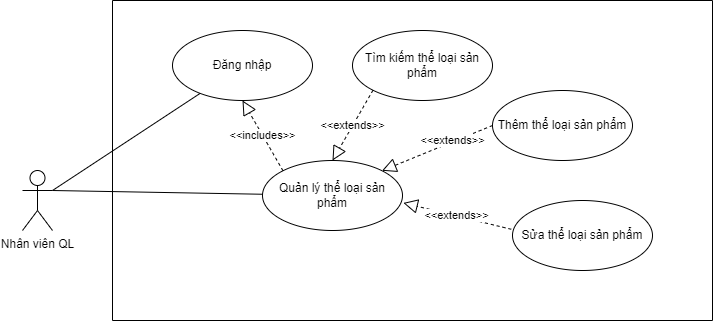

The diagram above was exported from draw.io. Its source (the exported page's mxGraphModel, read from the mxfile embedded in the PNG):
<mxGraphModel dx="1038" dy="641" grid="1" gridSize="10" guides="1" tooltips="1" connect="1" arrows="1" fold="1" page="1" pageScale="1" pageWidth="850" pageHeight="1100" math="0" shadow="0">
  <root>
    <mxCell id="0" />
    <mxCell id="1" parent="0" />
    <mxCell id="0EZ4JSCP1j7qRVUU6fIr-2" value="Quản lý thể loại sản phẩm" style="ellipse;whiteSpace=wrap;html=1;" parent="1" vertex="1">
      <mxGeometry x="710" y="240" width="140" height="70" as="geometry" />
    </mxCell>
    <mxCell id="0EZ4JSCP1j7qRVUU6fIr-14" value="Đăng nhập" style="ellipse;whiteSpace=wrap;html=1;" parent="1" vertex="1">
      <mxGeometry x="620" y="110" width="140" height="70" as="geometry" />
    </mxCell>
    <mxCell id="0EZ4JSCP1j7qRVUU6fIr-16" value="" style="endArrow=none;html=1;rounded=0;exitX=1;exitY=0.3333333333333333;exitDx=0;exitDy=0;exitPerimeter=0;" parent="1" source="1Tox0EoNLTk3Luasep7W-3" target="0EZ4JSCP1j7qRVUU6fIr-2" edge="1">
      <mxGeometry width="50" height="50" relative="1" as="geometry">
        <mxPoint x="440" y="270" as="sourcePoint" />
        <mxPoint x="450" y="150" as="targetPoint" />
      </mxGeometry>
    </mxCell>
    <mxCell id="0EZ4JSCP1j7qRVUU6fIr-17" value="" style="endArrow=none;html=1;rounded=0;exitX=1;exitY=0.3333333333333333;exitDx=0;exitDy=0;exitPerimeter=0;" parent="1" source="1Tox0EoNLTk3Luasep7W-3" target="0EZ4JSCP1j7qRVUU6fIr-14" edge="1">
      <mxGeometry width="50" height="50" relative="1" as="geometry">
        <mxPoint x="422.6923076923076" y="250" as="sourcePoint" />
        <mxPoint x="450" y="150" as="targetPoint" />
      </mxGeometry>
    </mxCell>
    <mxCell id="0EZ4JSCP1j7qRVUU6fIr-18" value="Tìm kiếm thể loại sản phẩm" style="ellipse;whiteSpace=wrap;html=1;" parent="1" vertex="1">
      <mxGeometry x="800" y="110" width="140" height="70" as="geometry" />
    </mxCell>
    <mxCell id="0EZ4JSCP1j7qRVUU6fIr-19" value="Thêm thể loại sản phẩm" style="ellipse;whiteSpace=wrap;html=1;" parent="1" vertex="1">
      <mxGeometry x="940" y="170" width="140" height="70" as="geometry" />
    </mxCell>
    <mxCell id="0EZ4JSCP1j7qRVUU6fIr-22" value="Sửa thể loại sản phẩm" style="ellipse;whiteSpace=wrap;html=1;" parent="1" vertex="1">
      <mxGeometry x="960" y="280" width="140" height="70" as="geometry" />
    </mxCell>
    <mxCell id="1Tox0EoNLTk3Luasep7W-3" value="Nhân viên QL" style="shape=umlActor;verticalLabelPosition=bottom;verticalAlign=top;html=1;" parent="1" vertex="1">
      <mxGeometry x="470" y="250" width="30" height="60" as="geometry" />
    </mxCell>
    <mxCell id="GEsBb6-RXsukUziW2LVu-1" value="&amp;lt;&amp;lt;extends&amp;gt;&amp;gt;" style="endArrow=block;dashed=1;endFill=0;endSize=12;html=1;rounded=0;entryX=0.5;entryY=0;entryDx=0;entryDy=0;exitX=0;exitY=1;exitDx=0;exitDy=0;" edge="1" parent="1" source="0EZ4JSCP1j7qRVUU6fIr-18" target="0EZ4JSCP1j7qRVUU6fIr-2">
      <mxGeometry width="160" relative="1" as="geometry">
        <mxPoint x="640" y="230" as="sourcePoint" />
        <mxPoint x="800" y="230" as="targetPoint" />
      </mxGeometry>
    </mxCell>
    <mxCell id="GEsBb6-RXsukUziW2LVu-2" value="" style="endArrow=block;dashed=1;endFill=0;endSize=12;html=1;rounded=0;exitX=0;exitY=0.5;exitDx=0;exitDy=0;entryX=1;entryY=0;entryDx=0;entryDy=0;" edge="1" parent="1" source="0EZ4JSCP1j7qRVUU6fIr-19" target="0EZ4JSCP1j7qRVUU6fIr-2">
      <mxGeometry width="160" relative="1" as="geometry">
        <mxPoint x="880" y="190" as="sourcePoint" />
        <mxPoint x="840" y="260" as="targetPoint" />
      </mxGeometry>
    </mxCell>
    <mxCell id="GEsBb6-RXsukUziW2LVu-4" value="&amp;lt;&amp;lt;extends&amp;gt;&amp;gt;" style="edgeLabel;html=1;align=center;verticalAlign=middle;resizable=0;points=[];" vertex="1" connectable="0" parent="GEsBb6-RXsukUziW2LVu-2">
      <mxGeometry x="-0.2849" y="-2" relative="1" as="geometry">
        <mxPoint as="offset" />
      </mxGeometry>
    </mxCell>
    <mxCell id="GEsBb6-RXsukUziW2LVu-3" value="&amp;lt;&amp;lt;extends&amp;gt;&amp;gt;" style="endArrow=block;dashed=1;endFill=0;endSize=12;html=1;rounded=0;exitX=-0.009;exitY=0.411;exitDx=0;exitDy=0;exitPerimeter=0;entryX=1.006;entryY=0.606;entryDx=0;entryDy=0;entryPerimeter=0;" edge="1" parent="1" source="0EZ4JSCP1j7qRVUU6fIr-22" target="0EZ4JSCP1j7qRVUU6fIr-2">
      <mxGeometry width="160" relative="1" as="geometry">
        <mxPoint x="950" y="215" as="sourcePoint" />
        <mxPoint x="850" y="270" as="targetPoint" />
      </mxGeometry>
    </mxCell>
    <mxCell id="GEsBb6-RXsukUziW2LVu-5" value="&amp;lt;&amp;lt;includes&amp;gt;&amp;gt;" style="endArrow=block;dashed=1;endFill=0;endSize=12;html=1;rounded=0;entryX=0.5;entryY=1;entryDx=0;entryDy=0;exitX=0;exitY=0;exitDx=0;exitDy=0;" edge="1" parent="1" source="0EZ4JSCP1j7qRVUU6fIr-2" target="0EZ4JSCP1j7qRVUU6fIr-14">
      <mxGeometry width="160" relative="1" as="geometry">
        <mxPoint x="640" y="230" as="sourcePoint" />
        <mxPoint x="800" y="230" as="targetPoint" />
      </mxGeometry>
    </mxCell>
    <mxCell id="GEsBb6-RXsukUziW2LVu-6" value="" style="endArrow=none;html=1;rounded=0;" edge="1" parent="1">
      <mxGeometry width="50" height="50" relative="1" as="geometry">
        <mxPoint x="560" y="400" as="sourcePoint" />
        <mxPoint x="560" y="80" as="targetPoint" />
      </mxGeometry>
    </mxCell>
    <mxCell id="GEsBb6-RXsukUziW2LVu-7" value="" style="endArrow=none;html=1;rounded=0;" edge="1" parent="1">
      <mxGeometry width="50" height="50" relative="1" as="geometry">
        <mxPoint x="560" y="400" as="sourcePoint" />
        <mxPoint x="1160" y="400" as="targetPoint" />
      </mxGeometry>
    </mxCell>
    <mxCell id="GEsBb6-RXsukUziW2LVu-8" value="" style="endArrow=none;html=1;rounded=0;" edge="1" parent="1">
      <mxGeometry width="50" height="50" relative="1" as="geometry">
        <mxPoint x="1160" y="80" as="sourcePoint" />
        <mxPoint x="1160" y="400" as="targetPoint" />
      </mxGeometry>
    </mxCell>
    <mxCell id="GEsBb6-RXsukUziW2LVu-9" value="" style="endArrow=none;html=1;rounded=0;" edge="1" parent="1">
      <mxGeometry width="50" height="50" relative="1" as="geometry">
        <mxPoint x="560" y="80" as="sourcePoint" />
        <mxPoint x="1160" y="80" as="targetPoint" />
      </mxGeometry>
    </mxCell>
  </root>
</mxGraphModel>